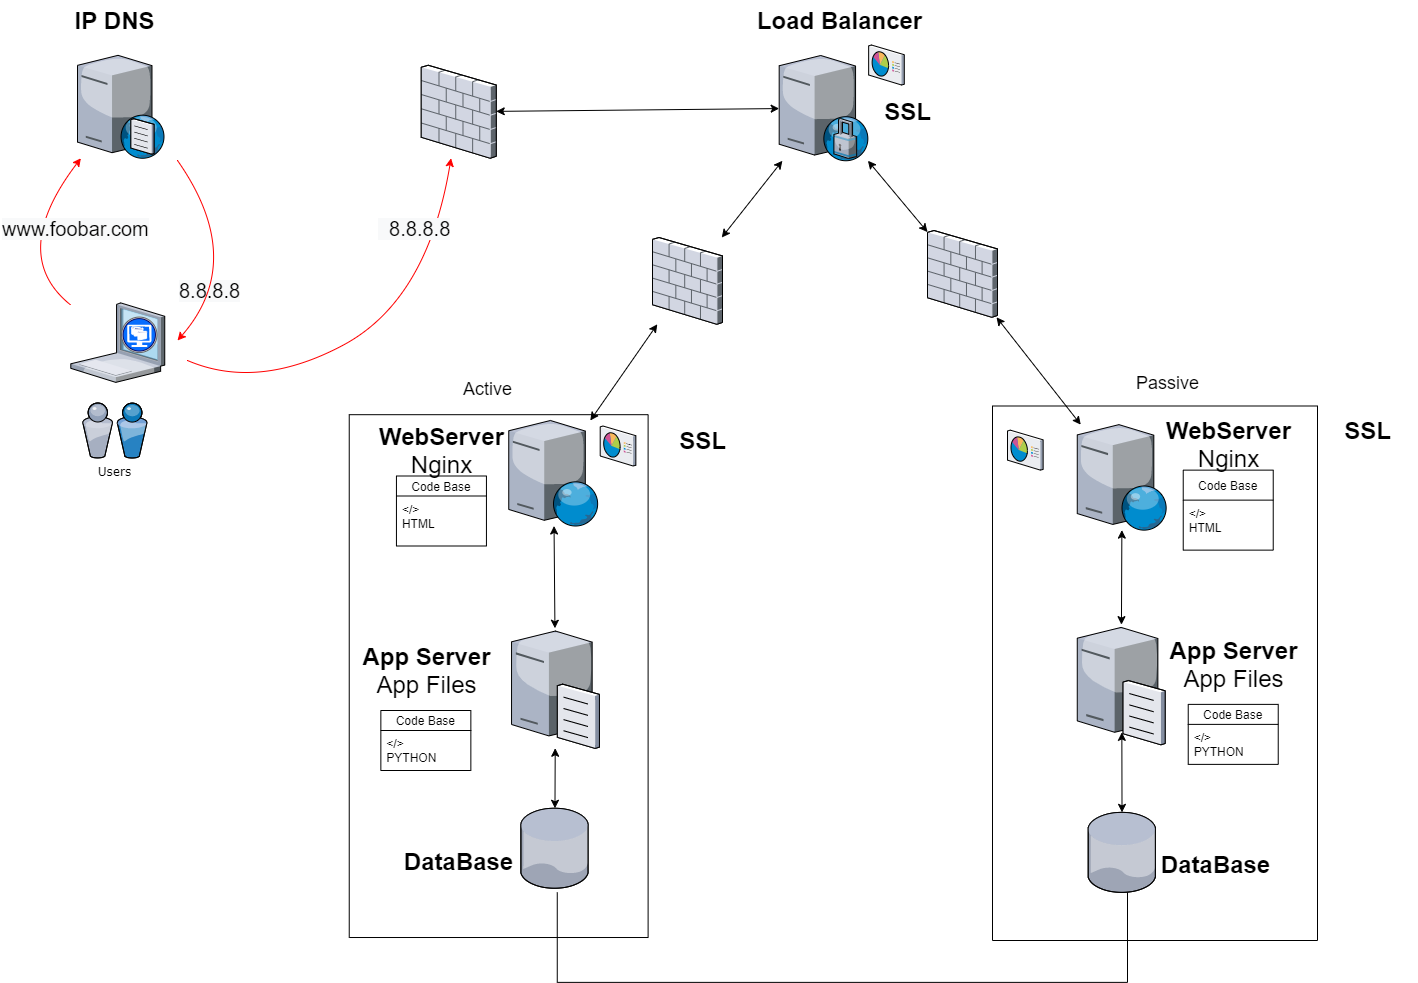

The diagram above was exported from draw.io. Its source (the exported page's mxGraphModel, read from the mxfile embedded in the PNG):
<mxGraphModel dx="2044" dy="2038" grid="1" gridSize="10" guides="1" tooltips="1" connect="1" arrows="1" fold="1" page="1" pageScale="1" pageWidth="1700" pageHeight="1100" math="0" shadow="0">
  <root>
    <mxCell id="0" />
    <mxCell id="1" parent="0" />
    <mxCell id="sa_xxbjD6F859_w82_K4-19" value="" style="rounded=0;whiteSpace=wrap;html=1;direction=south;" vertex="1" parent="1">
      <mxGeometry x="1005" y="-594.5" width="325" height="534.5" as="geometry" />
    </mxCell>
    <mxCell id="sa_xxbjD6F859_w82_K4-11" value="" style="rounded=0;whiteSpace=wrap;html=1;rotation=90;" vertex="1" parent="1">
      <mxGeometry x="249.76000000000002" y="-473.8399999999999" width="522.82" height="298.87" as="geometry" />
    </mxCell>
    <mxCell id="zXp2C-ewtn0sI_fmEoSX-81" value="Users" style="verticalLabelPosition=bottom;aspect=fixed;html=1;verticalAlign=top;strokeColor=none;shape=mxgraph.citrix.users;rounded=0;shadow=0;comic=0;fontFamily=Verdana;" parent="1" vertex="1">
      <mxGeometry x="95" y="-597.5" width="64.5" height="55" as="geometry" />
    </mxCell>
    <mxCell id="zXp2C-ewtn0sI_fmEoSX-82" value="" style="verticalLabelPosition=bottom;aspect=fixed;html=1;verticalAlign=top;strokeColor=none;align=center;outlineConnect=0;shape=mxgraph.citrix.xenclient;" parent="1" vertex="1">
      <mxGeometry x="83.3" y="-697.62" width="93.95" height="79.5" as="geometry" />
    </mxCell>
    <mxCell id="zXp2C-ewtn0sI_fmEoSX-85" value="" style="verticalLabelPosition=bottom;aspect=fixed;html=1;verticalAlign=top;strokeColor=none;align=center;outlineConnect=0;shape=mxgraph.citrix.web_server;" parent="1" vertex="1">
      <mxGeometry x="521.2400000000001" y="-580" width="89.68" height="105.5" as="geometry" />
    </mxCell>
    <mxCell id="zXp2C-ewtn0sI_fmEoSX-87" value="" style="verticalLabelPosition=bottom;aspect=fixed;html=1;verticalAlign=top;strokeColor=none;align=center;outlineConnect=0;shape=mxgraph.citrix.dns_server;" parent="1" vertex="1">
      <mxGeometry x="90" y="-947.75" width="87.25" height="105.5" as="geometry" />
    </mxCell>
    <mxCell id="zXp2C-ewtn0sI_fmEoSX-88" value="IP DNS&lt;span style=&quot;color: rgba(0 , 0 , 0 , 0) ; font-family: monospace ; font-size: 0px ; font-weight: 400&quot;&gt;%3CmxGraphModel%3E%3Croot%3E%3CmxCell%20id%3D%220%22%2F%3E%3CmxCell%20id%3D%221%22%20parent%3D%220%22%2F%3E%3CmxCell%20id%3D%222%22%20value%3D%22%22%20style%3D%22endArrow%3Dclassic%3Bhtml%3D1%3BfontColor%3Dnone%3BentryX%3D0.979%3BentryY%3D1.009%3BentryDx%3D0%3BentryDy%3D0%3BentryPerimeter%3D0%3BexitX%3D0.694%3BexitY%3D0.385%3BexitDx%3D0%3BexitDy%3D0%3BexitPerimeter%3D0%3B%22%20edge%3D%221%22%20parent%3D%221%22%3E%3CmxGeometry%20width%3D%2250%22%20height%3D%2250%22%20relative%3D%221%22%20as%3D%22geometry%22%3E%3CmxPoint%20x%3D%221690.1099999999997%22%20y%3D%22180.03999999999996%22%20as%3D%22sourcePoint%22%2F%3E%3CmxPoint%20x%3D%221126.6350000000002%22%20y%3D%22153.29649999999992%22%20as%3D%22targetPoint%22%2F%3E%3C%2FmxGeometry%3E%3C%2FmxCell%3E%3C%2Froot%3E%3C%2FmxGraphModel%3E&lt;/span&gt;" style="text;strokeColor=none;fillColor=none;html=1;fontSize=24;fontStyle=1;verticalAlign=middle;align=center;" parent="1" vertex="1">
      <mxGeometry x="77.25" y="-1000" width="100" height="40" as="geometry" />
    </mxCell>
    <mxCell id="zXp2C-ewtn0sI_fmEoSX-89" value="" style="verticalLabelPosition=bottom;aspect=fixed;html=1;verticalAlign=top;strokeColor=none;align=center;outlineConnect=0;shape=mxgraph.citrix.file_server;" parent="1" vertex="1">
      <mxGeometry x="524.0399999999998" y="-372.25" width="87.84" height="120" as="geometry" />
    </mxCell>
    <mxCell id="zXp2C-ewtn0sI_fmEoSX-90" value="" style="verticalLabelPosition=bottom;aspect=fixed;html=1;verticalAlign=top;strokeColor=none;align=center;outlineConnect=0;shape=mxgraph.citrix.database;" parent="1" vertex="1">
      <mxGeometry x="533.3100000000001" y="-192.25" width="68" height="80" as="geometry" />
    </mxCell>
    <mxCell id="zXp2C-ewtn0sI_fmEoSX-91" value="" style="endArrow=classic;startArrow=classic;html=1;" parent="1" source="zXp2C-ewtn0sI_fmEoSX-90" target="zXp2C-ewtn0sI_fmEoSX-89" edge="1">
      <mxGeometry width="50" height="50" relative="1" as="geometry">
        <mxPoint x="402.3599999999999" y="-304.25" as="sourcePoint" />
        <mxPoint x="452.3599999999999" y="-354.25" as="targetPoint" />
      </mxGeometry>
    </mxCell>
    <mxCell id="zXp2C-ewtn0sI_fmEoSX-92" value="DataBase" style="text;strokeColor=none;fillColor=none;html=1;fontSize=24;fontStyle=1;verticalAlign=middle;align=center;" parent="1" vertex="1">
      <mxGeometry x="421.24" y="-158.72000000000003" width="100" height="40" as="geometry" />
    </mxCell>
    <mxCell id="zXp2C-ewtn0sI_fmEoSX-93" value="WebServer&lt;br&gt;&lt;span style=&quot;font-weight: normal&quot;&gt;Nginx&lt;/span&gt;" style="text;strokeColor=none;fillColor=none;html=1;fontSize=24;fontStyle=1;verticalAlign=middle;align=center;" parent="1" vertex="1">
      <mxGeometry x="403.9399999999998" y="-570" width="100" height="40" as="geometry" />
    </mxCell>
    <mxCell id="zXp2C-ewtn0sI_fmEoSX-94" value="" style="verticalLabelPosition=bottom;aspect=fixed;html=1;verticalAlign=top;strokeColor=none;align=center;outlineConnect=0;shape=mxgraph.citrix.web_server;" parent="1" vertex="1">
      <mxGeometry x="1089.76" y="-575.87" width="89.68" height="105.5" as="geometry" />
    </mxCell>
    <mxCell id="zXp2C-ewtn0sI_fmEoSX-96" value="&lt;font style=&quot;font-weight: normal ; font-size: 18px&quot;&gt;Passive&lt;/font&gt;" style="text;strokeColor=none;fillColor=none;html=1;fontSize=24;fontStyle=1;verticalAlign=middle;align=center;" parent="1" vertex="1">
      <mxGeometry x="1130.0000000000002" y="-640" width="100" height="40" as="geometry" />
    </mxCell>
    <mxCell id="zXp2C-ewtn0sI_fmEoSX-98" value="WebServer&lt;br&gt;&lt;span style=&quot;font-weight: normal&quot;&gt;Nginx&lt;/span&gt;" style="text;strokeColor=none;fillColor=none;html=1;fontSize=24;fontStyle=1;verticalAlign=middle;align=center;" parent="1" vertex="1">
      <mxGeometry x="1190.7299999999998" y="-575.87" width="100" height="40" as="geometry" />
    </mxCell>
    <mxCell id="zXp2C-ewtn0sI_fmEoSX-99" value="" style="verticalLabelPosition=bottom;aspect=fixed;html=1;verticalAlign=top;strokeColor=none;align=center;outlineConnect=0;shape=mxgraph.citrix.file_server;" parent="1" vertex="1">
      <mxGeometry x="1089.76" y="-375.87" width="87.84" height="120" as="geometry" />
    </mxCell>
    <mxCell id="zXp2C-ewtn0sI_fmEoSX-100" value="App Server&lt;span style=&quot;font-weight: normal&quot;&gt;&lt;br&gt;App Files&lt;/span&gt;" style="text;strokeColor=none;fillColor=none;html=1;fontSize=24;fontStyle=1;verticalAlign=middle;align=center;" parent="1" vertex="1">
      <mxGeometry x="1195.7299999999998" y="-355.87" width="100" height="40" as="geometry" />
    </mxCell>
    <mxCell id="zXp2C-ewtn0sI_fmEoSX-101" value="" style="verticalLabelPosition=bottom;aspect=fixed;html=1;verticalAlign=top;strokeColor=none;align=center;outlineConnect=0;shape=mxgraph.citrix.proxy_server;" parent="1" vertex="1">
      <mxGeometry x="791.68" y="-945" width="89.46" height="105.25" as="geometry" />
    </mxCell>
    <mxCell id="zXp2C-ewtn0sI_fmEoSX-104" value="Load Balancer" style="text;strokeColor=none;fillColor=none;html=1;fontSize=24;fontStyle=1;verticalAlign=middle;align=center;" parent="1" vertex="1">
      <mxGeometry x="801.65" y="-1000" width="100" height="40" as="geometry" />
    </mxCell>
    <mxCell id="zXp2C-ewtn0sI_fmEoSX-106" value="" style="endArrow=classic;startArrow=classic;html=1;" parent="1" source="zXp2C-ewtn0sI_fmEoSX-99" target="zXp2C-ewtn0sI_fmEoSX-94" edge="1">
      <mxGeometry width="50" height="50" relative="1" as="geometry">
        <mxPoint x="1133.9567821782177" y="-452.12" as="sourcePoint" />
        <mxPoint x="1141.1699999999996" y="-543.6200000000001" as="targetPoint" />
      </mxGeometry>
    </mxCell>
    <mxCell id="zXp2C-ewtn0sI_fmEoSX-107" value="" style="verticalLabelPosition=bottom;aspect=fixed;html=1;verticalAlign=top;strokeColor=none;align=center;outlineConnect=0;shape=mxgraph.citrix.database;" parent="1" vertex="1">
      <mxGeometry x="1100.6" y="-188.12" width="68" height="80" as="geometry" />
    </mxCell>
    <mxCell id="zXp2C-ewtn0sI_fmEoSX-108" value="DataBase" style="text;strokeColor=none;fillColor=none;html=1;fontSize=24;fontStyle=1;verticalAlign=middle;align=center;" parent="1" vertex="1">
      <mxGeometry x="1177.6000000000001" y="-156.12" width="100" height="40" as="geometry" />
    </mxCell>
    <mxCell id="zXp2C-ewtn0sI_fmEoSX-110" value="App Server&lt;span style=&quot;font-weight: normal&quot;&gt;&lt;br&gt;App Files&lt;/span&gt;" style="text;strokeColor=none;fillColor=none;html=1;fontSize=24;fontStyle=1;verticalAlign=middle;align=center;" parent="1" vertex="1">
      <mxGeometry x="389.3499999999999" y="-350" width="100" height="40" as="geometry" />
    </mxCell>
    <mxCell id="zXp2C-ewtn0sI_fmEoSX-115" value="&lt;font style=&quot;font-weight: normal ; font-size: 18px&quot;&gt;Active&lt;/font&gt;" style="text;strokeColor=none;fillColor=none;html=1;fontSize=24;fontStyle=1;verticalAlign=middle;align=center;" parent="1" vertex="1">
      <mxGeometry x="450.0000000000001" y="-634.5" width="100" height="40" as="geometry" />
    </mxCell>
    <mxCell id="zXp2C-ewtn0sI_fmEoSX-120" value="" style="shape=partialRectangle;whiteSpace=wrap;html=1;bottom=1;right=1;left=1;top=0;fillColor=none;routingCenterX=-0.5;" parent="1" vertex="1">
      <mxGeometry x="569.76" y="-108.12" width="570.24" height="90" as="geometry" />
    </mxCell>
    <mxCell id="zXp2C-ewtn0sI_fmEoSX-125" value="" style="endArrow=classic;startArrow=classic;html=1;" parent="1" source="zXp2C-ewtn0sI_fmEoSX-89" target="zXp2C-ewtn0sI_fmEoSX-85" edge="1">
      <mxGeometry width="50" height="50" relative="1" as="geometry">
        <mxPoint x="567.4353488372091" y="-372.25" as="sourcePoint" />
        <mxPoint x="566.5412558139539" y="-474.5" as="targetPoint" />
      </mxGeometry>
    </mxCell>
    <mxCell id="zXp2C-ewtn0sI_fmEoSX-128" value="" style="endArrow=classic;startArrow=classic;html=1;" parent="1" source="zXp2C-ewtn0sI_fmEoSX-121" target="zXp2C-ewtn0sI_fmEoSX-101" edge="1">
      <mxGeometry width="50" height="50" relative="1" as="geometry">
        <mxPoint x="458.74" y="-875.2296468228049" as="sourcePoint" />
        <mxPoint x="638.3099999999997" y="-875.1458687132592" as="targetPoint" />
      </mxGeometry>
    </mxCell>
    <mxCell id="zXp2C-ewtn0sI_fmEoSX-134" value="" style="verticalLabelPosition=bottom;aspect=fixed;html=1;verticalAlign=top;strokeColor=none;align=center;outlineConnect=0;shape=mxgraph.citrix.reporting;" parent="1" vertex="1">
      <mxGeometry x="612.7" y="-574.5" width="35.65" height="40" as="geometry" />
    </mxCell>
    <mxCell id="sa_xxbjD6F859_w82_K4-4" value="" style="endArrow=classic;startArrow=classic;html=1;" edge="1" parent="1" source="zXp2C-ewtn0sI_fmEoSX-107">
      <mxGeometry width="50" height="50" relative="1" as="geometry">
        <mxPoint x="1069.76" y="-188.12" as="sourcePoint" />
        <mxPoint x="1134.34625" y="-268.12" as="targetPoint" />
      </mxGeometry>
    </mxCell>
    <mxCell id="zXp2C-ewtn0sI_fmEoSX-113" value="Code Base" style="swimlane;fontStyle=0;childLayout=stackLayout;horizontal=1;startSize=20;fillColor=none;horizontalStack=0;resizeParent=1;resizeParentMax=0;resizeLast=0;collapsible=1;marginBottom=0;" parent="1" vertex="1">
      <mxGeometry x="408.93999999999994" y="-524.5" width="90" height="70" as="geometry" />
    </mxCell>
    <mxCell id="zXp2C-ewtn0sI_fmEoSX-114" value="&lt;/&gt;&#10;HTML&#10;" style="text;strokeColor=none;fillColor=none;align=left;verticalAlign=top;spacingLeft=4;spacingRight=4;overflow=hidden;rotatable=0;points=[[0,0.5],[1,0.5]];portConstraint=eastwest;" parent="zXp2C-ewtn0sI_fmEoSX-113" vertex="1">
      <mxGeometry y="20" width="90" height="50" as="geometry" />
    </mxCell>
    <mxCell id="zXp2C-ewtn0sI_fmEoSX-116" value="Code Base" style="swimlane;fontStyle=0;childLayout=stackLayout;horizontal=1;startSize=20;fillColor=none;horizontalStack=0;resizeParent=1;resizeParentMax=0;resizeLast=0;collapsible=1;marginBottom=0;" parent="1" vertex="1">
      <mxGeometry x="393.3499999999999" y="-290" width="90" height="60" as="geometry" />
    </mxCell>
    <mxCell id="zXp2C-ewtn0sI_fmEoSX-117" value="&lt;/&gt;&#10;PYTHON" style="text;strokeColor=none;fillColor=none;align=left;verticalAlign=top;spacingLeft=4;spacingRight=4;overflow=hidden;rotatable=0;points=[[0,0.5],[1,0.5]];portConstraint=eastwest;fontStyle=0;" parent="zXp2C-ewtn0sI_fmEoSX-116" vertex="1">
      <mxGeometry y="20" width="90" height="40" as="geometry" />
    </mxCell>
    <mxCell id="sa_xxbjD6F859_w82_K4-14" value="" style="endArrow=classic;startArrow=classic;html=1;" edge="1" parent="1" source="zXp2C-ewtn0sI_fmEoSX-124" target="zXp2C-ewtn0sI_fmEoSX-101">
      <mxGeometry width="50" height="50" relative="1" as="geometry">
        <mxPoint x="598.7389013732834" y="-580" as="sourcePoint" />
        <mxPoint x="719.4684893882647" y="-775.0000000000001" as="targetPoint" />
      </mxGeometry>
    </mxCell>
    <mxCell id="sa_xxbjD6F859_w82_K4-17" value="" style="endArrow=classic;startArrow=classic;html=1;" edge="1" parent="1" source="sa_xxbjD6F859_w82_K4-16" target="zXp2C-ewtn0sI_fmEoSX-94">
      <mxGeometry width="50" height="50" relative="1" as="geometry">
        <mxPoint x="792.7922180607572" y="-775.0000000000001" as="sourcePoint" />
        <mxPoint x="943.7610070744904" y="-580" as="targetPoint" />
      </mxGeometry>
    </mxCell>
    <mxCell id="zXp2C-ewtn0sI_fmEoSX-111" value="Code Base" style="swimlane;fontStyle=0;childLayout=stackLayout;horizontal=1;startSize=20;fillColor=none;horizontalStack=0;resizeParent=1;resizeParentMax=0;resizeLast=0;collapsible=1;marginBottom=0;" parent="1" vertex="1">
      <mxGeometry x="1200.73" y="-296.12" width="90" height="60" as="geometry" />
    </mxCell>
    <mxCell id="zXp2C-ewtn0sI_fmEoSX-112" value="&lt;/&gt;&#10;PYTHON" style="text;strokeColor=none;fillColor=none;align=left;verticalAlign=top;spacingLeft=4;spacingRight=4;overflow=hidden;rotatable=0;points=[[0,0.5],[1,0.5]];portConstraint=eastwest;" parent="zXp2C-ewtn0sI_fmEoSX-111" vertex="1">
      <mxGeometry y="20" width="90" height="40" as="geometry" />
    </mxCell>
    <mxCell id="zXp2C-ewtn0sI_fmEoSX-118" value="Code Base" style="swimlane;fontStyle=0;childLayout=stackLayout;horizontal=1;startSize=30;fillColor=none;horizontalStack=0;resizeParent=1;resizeParentMax=0;resizeLast=0;collapsible=1;marginBottom=0;" parent="1" vertex="1">
      <mxGeometry x="1195.7299999999998" y="-530.37" width="90" height="80" as="geometry" />
    </mxCell>
    <mxCell id="zXp2C-ewtn0sI_fmEoSX-119" value="&lt;/&gt;&#10;HTML" style="text;strokeColor=none;fillColor=none;align=left;verticalAlign=top;spacingLeft=4;spacingRight=4;overflow=hidden;rotatable=0;points=[[0,0.5],[1,0.5]];portConstraint=eastwest;" parent="zXp2C-ewtn0sI_fmEoSX-118" vertex="1">
      <mxGeometry y="30" width="90" height="50" as="geometry" />
    </mxCell>
    <mxCell id="zXp2C-ewtn0sI_fmEoSX-121" value="" style="verticalLabelPosition=bottom;aspect=fixed;html=1;verticalAlign=top;strokeColor=none;align=center;outlineConnect=0;shape=mxgraph.citrix.firewall;" parent="1" vertex="1">
      <mxGeometry x="433.74" y="-935.25" width="75" height="93" as="geometry" />
    </mxCell>
    <mxCell id="sa_xxbjD6F859_w82_K4-16" value="" style="verticalLabelPosition=bottom;aspect=fixed;html=1;verticalAlign=top;strokeColor=none;align=center;outlineConnect=0;shape=mxgraph.citrix.firewall;" vertex="1" parent="1">
      <mxGeometry x="940" y="-770" width="70" height="86.8" as="geometry" />
    </mxCell>
    <mxCell id="sa_xxbjD6F859_w82_K4-20" value="" style="endArrow=classic;startArrow=classic;html=1;" edge="1" parent="1" source="zXp2C-ewtn0sI_fmEoSX-101" target="sa_xxbjD6F859_w82_K4-16">
      <mxGeometry width="50" height="50" relative="1" as="geometry">
        <mxPoint x="878.9070514955788" y="-839.75" as="sourcePoint" />
        <mxPoint x="1092.00200538923" y="-575.8699999999999" as="targetPoint" />
      </mxGeometry>
    </mxCell>
    <mxCell id="zXp2C-ewtn0sI_fmEoSX-124" value="" style="verticalLabelPosition=bottom;aspect=fixed;html=1;verticalAlign=top;strokeColor=none;align=center;outlineConnect=0;shape=mxgraph.citrix.firewall;" parent="1" vertex="1">
      <mxGeometry x="664.9999999999999" y="-763" width="70" height="86.8" as="geometry" />
    </mxCell>
    <mxCell id="sa_xxbjD6F859_w82_K4-21" value="" style="endArrow=classic;startArrow=classic;html=1;" edge="1" parent="1" source="zXp2C-ewtn0sI_fmEoSX-85" target="zXp2C-ewtn0sI_fmEoSX-124">
      <mxGeometry width="50" height="50" relative="1" as="geometry">
        <mxPoint x="605.1348647723385" y="-580" as="sourcePoint" />
        <mxPoint x="797.4476823005821" y="-839.75" as="targetPoint" />
      </mxGeometry>
    </mxCell>
    <mxCell id="sa_xxbjD6F859_w82_K4-22" value="" style="verticalLabelPosition=bottom;aspect=fixed;html=1;verticalAlign=top;strokeColor=none;align=center;outlineConnect=0;shape=mxgraph.citrix.reporting;" vertex="1" parent="1">
      <mxGeometry x="1020" y="-570.37" width="35.65" height="40" as="geometry" />
    </mxCell>
    <mxCell id="sa_xxbjD6F859_w82_K4-23" value="" style="verticalLabelPosition=bottom;aspect=fixed;html=1;verticalAlign=top;strokeColor=none;align=center;outlineConnect=0;shape=mxgraph.citrix.reporting;" vertex="1" parent="1">
      <mxGeometry x="881.1400000000001" y="-955.5" width="35.65" height="40" as="geometry" />
    </mxCell>
    <mxCell id="sa_xxbjD6F859_w82_K4-24" value="SSL" style="text;strokeColor=none;fillColor=none;html=1;fontSize=24;fontStyle=1;verticalAlign=middle;align=center;rounded=0;sketch=0;" vertex="1" parent="1">
      <mxGeometry x="665" y="-580" width="100" height="40" as="geometry" />
    </mxCell>
    <mxCell id="sa_xxbjD6F859_w82_K4-25" value="SSL" style="text;strokeColor=none;fillColor=none;html=1;fontSize=24;fontStyle=1;verticalAlign=middle;align=center;rounded=0;sketch=0;" vertex="1" parent="1">
      <mxGeometry x="1330" y="-590" width="100" height="40" as="geometry" />
    </mxCell>
    <mxCell id="sa_xxbjD6F859_w82_K4-26" value="SSL" style="text;strokeColor=none;fillColor=none;html=1;fontSize=24;fontStyle=1;verticalAlign=middle;align=center;rounded=0;sketch=0;" vertex="1" parent="1">
      <mxGeometry x="870" y="-908.75" width="100" height="40" as="geometry" />
    </mxCell>
    <mxCell id="sa_xxbjD6F859_w82_K4-33" value="&lt;span style=&quot;color: rgb(0, 0, 0); font-family: helvetica; font-size: 20px; font-style: normal; font-weight: 400; letter-spacing: normal; text-align: center; text-indent: 0px; text-transform: none; word-spacing: 0px; background-color: rgb(248, 249, 250); display: inline; float: none;&quot;&gt;8.8.8.8&lt;/span&gt;" style="text;whiteSpace=wrap;html=1;" vertex="1" parent="1">
      <mxGeometry x="190" y="-727.62" width="90" height="30" as="geometry" />
    </mxCell>
    <mxCell id="sa_xxbjD6F859_w82_K4-36" value="" style="curved=1;endArrow=classic;html=1;strokeColor=#FF0000;" edge="1" parent="1" source="zXp2C-ewtn0sI_fmEoSX-82" target="zXp2C-ewtn0sI_fmEoSX-87">
      <mxGeometry width="50" height="50" relative="1" as="geometry">
        <mxPoint x="45.19685205130713" y="-683.1999999999999" as="sourcePoint" />
        <mxPoint x="47.37523148148148" y="-827.83" as="targetPoint" />
        <Array as="points">
          <mxPoint x="20" y="-746" />
        </Array>
      </mxGeometry>
    </mxCell>
    <mxCell id="sa_xxbjD6F859_w82_K4-37" value="&lt;span style=&quot;color: rgb(0, 0, 0); font-family: helvetica; font-size: 20px; font-style: normal; font-weight: 400; letter-spacing: normal; text-align: center; text-indent: 0px; text-transform: none; word-spacing: 0px; background-color: rgb(248, 249, 250); display: inline; float: none;&quot;&gt;www.foobar.com&lt;/span&gt;&lt;br style=&quot;color: rgb(0, 0, 0); font-family: helvetica; font-size: 20px; font-style: normal; font-weight: 400; letter-spacing: normal; text-align: center; text-indent: 0px; text-transform: none; word-spacing: 0px; background-color: rgb(248, 249, 250);&quot;&gt;" style="text;whiteSpace=wrap;html=1;" vertex="1" parent="1">
      <mxGeometry x="13.309999999999999" y="-790" width="163.94" height="30" as="geometry" />
    </mxCell>
    <mxCell id="sa_xxbjD6F859_w82_K4-41" value="" style="curved=1;endArrow=classic;html=1;strokeColor=#FF0000;entryX=1.136;entryY=0.473;entryDx=0;entryDy=0;entryPerimeter=0;" edge="1" parent="1" target="zXp2C-ewtn0sI_fmEoSX-82">
      <mxGeometry width="50" height="50" relative="1" as="geometry">
        <mxPoint x="190" y="-840" as="sourcePoint" />
        <mxPoint x="287.63760367430655" y="-697.6199999999999" as="targetPoint" />
        <Array as="points">
          <mxPoint x="260" y="-740" />
        </Array>
      </mxGeometry>
    </mxCell>
    <mxCell id="sa_xxbjD6F859_w82_K4-43" value="" style="curved=1;endArrow=classic;html=1;strokeColor=#FF0000;" edge="1" parent="1" target="zXp2C-ewtn0sI_fmEoSX-121">
      <mxGeometry width="50" height="50" relative="1" as="geometry">
        <mxPoint x="200" y="-640" as="sourcePoint" />
        <mxPoint x="460" y="-840" as="targetPoint" />
        <Array as="points">
          <mxPoint x="270" y="-610" />
          <mxPoint x="440" y="-700" />
        </Array>
      </mxGeometry>
    </mxCell>
    <mxCell id="sa_xxbjD6F859_w82_K4-44" value="&lt;span style=&quot;color: rgb(0 , 0 , 0) ; font-family: &amp;#34;helvetica&amp;#34; ; font-size: 20px ; font-style: normal ; font-weight: 400 ; letter-spacing: normal ; text-align: center ; text-indent: 0px ; text-transform: none ; word-spacing: 0px ; background-color: rgb(248 , 249 , 250) ; display: inline ; float: none&quot;&gt;&amp;nbsp; 8.8.8.8&lt;/span&gt;" style="text;whiteSpace=wrap;html=1;" vertex="1" parent="1">
      <mxGeometry x="389.35" y="-790" width="90" height="30" as="geometry" />
    </mxCell>
  </root>
</mxGraphModel>